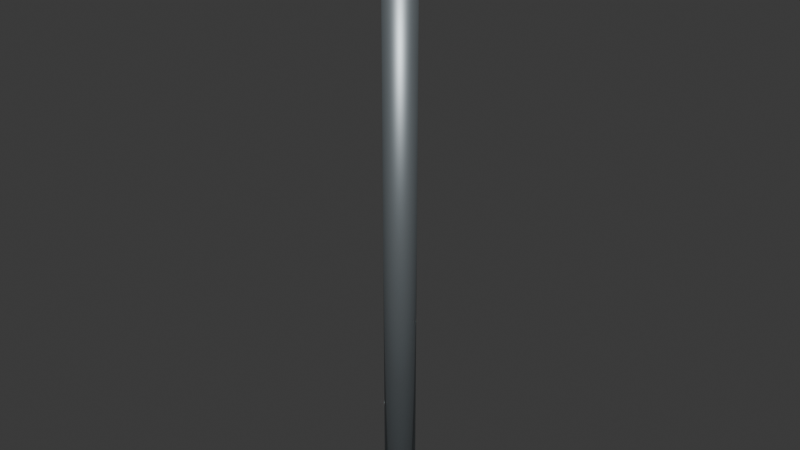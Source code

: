# Source: crane_luff_rod.blend  (saved by Blender 5.2.45; exported with 4.5.12 LTS)
import bpy
from mathutils import Matrix  # noqa: F401  (used for matrix-valued properties, if any)

bpy.ops.wm.read_factory_settings(use_empty=True)
scene = bpy.context.scene
scene.name = 'Scene'

# ---- collections
col_collection = bpy.data.collections.new('Collection'); scene.collection.children.link(col_collection)

# ---- materials (node trees are filled in below, after node groups)
mat_fixed_pinsteel = bpy.data.materials.new('Fixed_PinSteel')
mat_fixed_pinsteel.diffuse_color = (0.38, 0.43, 0.46, 1.0)

# ---- material node trees
mat_fixed_pinsteel.use_nodes = True; mat_fixed_pinsteel.node_tree.nodes.clear()
_N = mat_fixed_pinsteel.node_tree.nodes; _L = mat_fixed_pinsteel.node_tree.links
n0 = _N.new('ShaderNodeBsdfPrincipled'); n0.name = 'Principled BSDF'; n0.location = (-200, 100)
n0.inputs[0].default_value = (0.38, 0.43, 0.46, 1.0)
n0.inputs[1].default_value = 0.8
n0.inputs[2].default_value = 0.48
n0.inputs[10].default_value = 0.005
n1 = _N.new('ShaderNodeOutputMaterial'); n1.name = 'Material Output'; n1.location = (200, 100)
_L.new(n0.outputs[0], n1.inputs[0])
n1.is_active_output = True

# ---- world
world_world = bpy.data.worlds.new('World'); scene.world = world_world
world_world.use_nodes = True; world_world.node_tree.nodes.clear()
_N = world_world.node_tree.nodes; _L = world_world.node_tree.links
n0 = _N.new('ShaderNodeOutputWorld'); n0.name = 'World Output'; n0.location = (200, 100)
n1 = _N.new('ShaderNodeBackground'); n1.name = 'Background'; n1.location = (-200, 100)
n1.inputs[0].default_value = (0.05088, 0.05088, 0.05088, 1.0)
_L.new(n1.outputs[0], n0.inputs[0])
n0.is_active_output = True
world_world.color = (0.05088, 0.05088, 0.05088)
world_world.sun_shadow_jitter_overblur = 0.0

# ---- meshes
me_cylinder_255 = bpy.data.meshes.new('Cylinder.255')
me_cylinder_255.from_pydata([(1.51e-08, -0.1, 0.0), (1.51e-08, -0.1, 4.0), (-0.01951, -0.09808, 0.0), (-0.01951, -0.09808, 4.0), (-0.03827, -0.09239, 0.0), (-0.03827, -0.09239, 4.0), (-0.05556, -0.08315, 0.0), (-0.05556, -0.08315, 4.0), (-0.07071, -0.07071, 0.0), (-0.07071, -0.07071, 4.0), (-0.08315, -0.05556, 0.0), (-0.08315, -0.05556, 4.0), (-0.09239, -0.03827, 0.0), (-0.09239, -0.03827, 4.0), (-0.09808, -0.01951, 0.0), (-0.09808, -0.01951, 4.0), (-0.1, -1.51e-08, 0.0), (-0.1, -1.51e-08, 4.0), (-0.09808, 0.01951, 0.0), (-0.09808, 0.01951, 4.0), (-0.09239, 0.03827, 0.0), (-0.09239, 0.03827, 4.0), (-0.08315, 0.05556, 0.0), (-0.08315, 0.05556, 4.0), (-0.07071, 0.07071, 0.0), (-0.07071, 0.07071, 4.0), (-0.05556, 0.08315, 0.0), (-0.05556, 0.08315, 4.0), (-0.03827, 0.09239, 0.0), (-0.03827, 0.09239, 4.0), (-0.01951, 0.09808, 0.0), (-0.01951, 0.09808, 4.0), (-1.51e-08, 0.1, 0.0), (-1.51e-08, 0.1, 4.0), (0.01951, 0.09808, 0.0), (0.01951, 0.09808, 4.0), (0.03827, 0.09239, 0.0), (0.03827, 0.09239, 4.0), (0.05556, 0.08315, 0.0), (0.05556, 0.08315, 4.0), (0.07071, 0.07071, 0.0), (0.07071, 0.07071, 4.0), (0.08315, 0.05556, 0.0), (0.08315, 0.05556, 4.0), (0.09239, 0.03827, 0.0), (0.09239, 0.03827, 4.0), (0.09808, 0.01951, 0.0), (0.09808, 0.01951, 4.0), (0.1, 1.51e-08, 0.0), (0.1, 1.51e-08, 4.0), (0.09808, -0.01951, 0.0), (0.09808, -0.01951, 4.0), (0.09239, -0.03827, 0.0), (0.09239, -0.03827, 4.0), (0.08315, -0.05556, 0.0), (0.08315, -0.05556, 4.0), (0.07071, -0.07071, 0.0), (0.07071, -0.07071, 4.0), (0.05556, -0.08315, 0.0), (0.05556, -0.08315, 4.0), (0.03827, -0.09239, 0.0), (0.03827, -0.09239, 4.0), (0.01951, -0.09808, 0.0), (0.01951, -0.09808, 4.0)], [], [(0, 1, 3, 2), (2, 3, 5, 4), (4, 5, 7, 6), (6, 7, 9, 8), (8, 9, 11, 10), (10, 11, 13, 12), (12, 13, 15, 14), (14, 15, 17, 16), (16, 17, 19, 18), (18, 19, 21, 20), (20, 21, 23, 22), (22, 23, 25, 24), (24, 25, 27, 26), (26, 27, 29, 28), (28, 29, 31, 30), (30, 31, 33, 32), (32, 33, 35, 34), (34, 35, 37, 36), (36, 37, 39, 38), (38, 39, 41, 40), (40, 41, 43, 42), (42, 43, 45, 44), (44, 45, 47, 46), (46, 47, 49, 48), (48, 49, 51, 50), (50, 51, 53, 52), (52, 53, 55, 54), (54, 55, 57, 56), (56, 57, 59, 58), (58, 59, 61, 60), (3, 1, 63, 61, 59, 57, 55, 53, 51, 49, 47, 45, 43, 41, 39, 37, 35, 33, 31, 29, 27, 25, 23, 21, 19, 17, 15, 13, 11, 9, 7, 5), (60, 61, 63, 62), (62, 63, 1, 0), (0, 2, 4, 6, 8, 10, 12, 14, 16, 18, 20, 22, 24, 26, 28, 30, 32, 34, 36, 38, 40, 42, 44, 46, 48, 50, 52, 54, 56, 58, 60, 62)])
me_cylinder_255.polygons.foreach_set('use_smooth', [1, 1, 1, 1, 1, 1, 1, 1, 1, 1, 1, 1, 1, 1, 1, 1, 1, 1, 1, 1, 1, 1, 1, 1, 1, 1, 1, 1, 1, 1, 0, 1, 1, 0])
_uv = me_cylinder_255.uv_layers.new(name='UVMap')
_uv.uv.foreach_set('vector', [1.0, 0.5, 1.0, 1.0, 0.9688, 1.0, 0.9688, 0.5, 0.9688, 0.5, 0.9688, 1.0, 0.9375, 1.0, 0.9375, 0.5, 0.9375, 0.5, 0.9375, 1.0, 0.9062, 1.0, 0.9062, 0.5, 0.9062, 0.5, 0.9062, 1.0, 0.875, 1.0, 0.875, 0.5, 0.875, 0.5, 0.875, 1.0, 0.8438, 1.0, 0.8438, 0.5, 0.8438, 0.5, 0.8438, 1.0, 0.8125, 1.0, 0.8125, 0.5, 0.8125, 0.5, 0.8125, 1.0, 0.7812, 1.0, 0.7812, 0.5, 0.7812, 0.5, 0.7812, 1.0, 0.75, 1.0, 0.75, 0.5, 0.75, 0.5, 0.75, 1.0, 0.7188, 1.0, 0.7188, 0.5, 0.7188, 0.5, 0.7188, 1.0, 0.6875, 1.0, 0.6875, 0.5, 0.6875, 0.5, 0.6875, 1.0, 0.6562, 1.0, 0.6562, 0.5, 0.6562, 0.5, 0.6562, 1.0, 0.625, 1.0, 0.625, 0.5, 0.625, 0.5, 0.625, 1.0, 0.5938, 1.0, 0.5938, 0.5, 0.5938, 0.5, 0.5938, 1.0, 0.5625, 1.0, 0.5625, 0.5, 0.5625, 0.5, 0.5625, 1.0, 0.5312, 1.0, 0.5312, 0.5, 0.5312, 0.5, 0.5312, 1.0, 0.5, 1.0, 0.5, 0.5, 0.5, 0.5, 0.5, 1.0, 0.4688, 1.0, 0.4688, 0.5, 0.4688, 0.5, 0.4688, 1.0, 0.4375, 1.0, 0.4375, 0.5, 0.4375, 0.5, 0.4375, 1.0, 0.4062, 1.0, 0.4062, 0.5, 0.4062, 0.5, 0.4062, 1.0, 0.375, 1.0, 0.375, 0.5, 0.375, 0.5, 0.375, 1.0, 0.3438, 1.0, 0.3438, 0.5, 0.3438, 0.5, 0.3438, 1.0, 0.3125, 1.0, 0.3125, 0.5, 0.3125, 0.5, 0.3125, 1.0, 0.2812, 1.0, 0.2812, 0.5, 0.2812, 0.5, 0.2812, 1.0, 0.25, 1.0, 0.25, 0.5, 0.25, 0.5, 0.25, 1.0, 0.2188, 1.0, 0.2188, 0.5, 0.2188, 0.5, 0.2188, 1.0, 0.1875, 1.0, 0.1875, 0.5, 0.1875, 0.5, 0.1875, 1.0, 0.1562, 1.0, 0.1562, 0.5, 0.1562, 0.5, 0.1562, 1.0, 0.125, 1.0, 0.125, 0.5, 0.125, 0.5, 0.125, 1.0, 0.09375, 1.0, 0.09375, 0.5, 0.09375, 0.5, 0.09375, 1.0, 0.0625, 1.0, 0.0625, 0.5, 0.2968, 0.4854, 0.25, 0.49, 0.2032, 0.4854, 0.1582, 0.4717, 0.1167, 0.4496, 0.08029, 0.4197, 0.05045, 0.3833, 0.02827, 0.3418, 0.01461, 0.2968, 0.01, 0.25, 0.01461, 0.2032, 0.02827, 0.1582, 0.05045, 0.1167, 0.08029, 0.08029, 0.1167, 0.05045, 0.1582, 0.02827, 0.2032, 0.01461, 0.25, 0.01, 0.2968, 0.01461, 0.3418, 0.02827, 0.3833, 0.05045, 0.4197, 0.08029, 0.4496, 0.1167, 0.4717, 0.1582, 0.4854, 0.2032, 0.49, 0.25, 0.4854, 0.2968, 0.4717, 0.3418, 0.4496, 0.3833, 0.4197, 0.4197, 0.3833, 0.4496, 0.3418, 0.4717, 0.0625, 0.5, 0.0625, 1.0, 0.03125, 1.0, 0.03125, 0.5, 0.03125, 0.5, 0.03125, 1.0, 0.0, 1.0, 0.0, 0.5, 0.75, 0.49, 0.7968, 0.4854, 0.8418, 0.4717, 0.8833, 0.4496, 0.9197, 0.4197, 0.9496, 0.3833, 0.9717, 0.3418, 0.9854, 0.2968, 0.99, 0.25, 0.9854, 0.2032, 0.9717, 0.1582, 0.9496, 0.1167, 0.9197, 0.08029, 0.8833, 0.05045, 0.8418, 0.02827, 0.7968, 0.01461, 0.75, 0.01, 0.7032, 0.01461, 0.6582, 0.02827, 0.6167, 0.05045, 0.5803, 0.08029, 0.5504, 0.1167, 0.5283, 0.1582, 0.5146, 0.2032, 0.51, 0.25, 0.5146, 0.2968, 0.5283, 0.3418, 0.5504, 0.3833, 0.5803, 0.4197, 0.6167, 0.4496, 0.6582, 0.4717, 0.7032, 0.4854])
me_cylinder_255.materials.append(mat_fixed_pinsteel)
me_cylinder_255.update()

# ---- objects
ob_crane_luff_rod = bpy.data.objects.new('crane_luff_rod', me_cylinder_255)

# ---- transforms, parenting, visibility, modifiers, constraints
ob_crane_luff_rod.location = (0.0, 0.0, 0.0)

# ---- collection membership
col_collection.objects.link(ob_crane_luff_rod)

# ---- scene / render settings (as saved in the file)
scene.frame_start = 1; scene.frame_end = 250; scene.frame_set(1)
scene.render.engine = 'BLENDER_EEVEE_NEXT'
scene.render.bake_bias = 0.0
scene.render.bake_samples = 0
scene.render.compositor_device = 'GPU'
scene.eevee.use_volume_custom_range = False
scene.eevee.fast_gi_thickness_near = 0.1
scene.eevee.fast_gi_thickness_far = 0.0
scene.eevee.ray_tracing_options.screen_trace_thickness = 0.1
bpy.context.view_layer.update()

# ---- added for rendering (the .blend has no active camera and no usable light): camera, sun
cam_auto = bpy.data.cameras.new('AutoCamera')
cam_auto.lens = 50.0
cam_auto.sensor_width = 36.0
cam_auto.clip_end = 1000.0
ob_auto_camera = bpy.data.objects.new('AutoCamera', cam_auto)
scene.collection.objects.link(ob_auto_camera)
ob_auto_camera.location = (3.71014, -4.45217, 4.96811)
ob_auto_camera.rotation_euler = (1.09748, -7.21219e-08, 0.694738)
scene.camera = ob_auto_camera
light_auto_sun = bpy.data.lights.new('AutoSun', 'SUN')
light_auto_sun.energy = 3.0
light_auto_sun.angle = 0.0523599
ob_auto_sun = bpy.data.objects.new('AutoSun', light_auto_sun)
scene.collection.objects.link(ob_auto_sun)
ob_auto_sun.rotation_euler = (0.872665, 0.174533, 0.523599)
bpy.context.view_layer.update()

